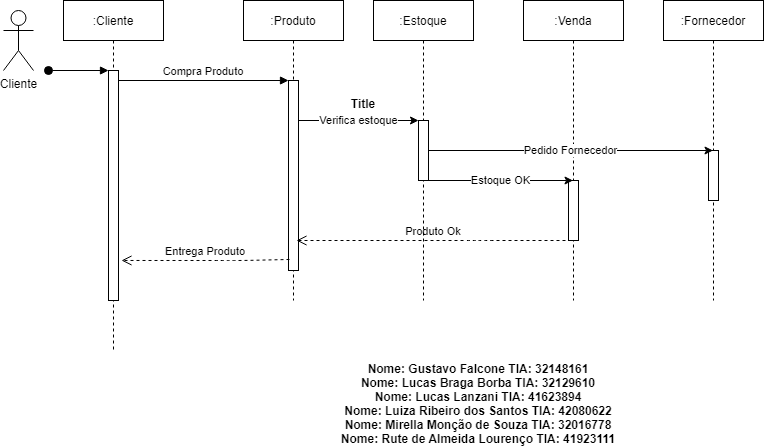

The diagram above was exported from draw.io. Its source (the exported page's mxGraphModel, read from the mxfile embedded in the PNG):
<mxGraphModel dx="868" dy="393" grid="1" gridSize="10" guides="1" tooltips="1" connect="1" arrows="1" fold="1" page="1" pageScale="1" pageWidth="850" pageHeight="1100" math="0" shadow="0">
  <root>
    <mxCell id="0" />
    <mxCell id="1" parent="0" />
    <mxCell id="zP3Ge6JjvFbCZfvAx8pX-1" value=":Cliente" style="shape=umlLifeline;perimeter=lifelinePerimeter;container=1;collapsible=0;recursiveResize=0;rounded=0;shadow=0;strokeWidth=1;" vertex="1" parent="1">
      <mxGeometry x="120" y="80" width="100" height="350" as="geometry" />
    </mxCell>
    <mxCell id="zP3Ge6JjvFbCZfvAx8pX-2" value="" style="points=[];perimeter=orthogonalPerimeter;rounded=0;shadow=0;strokeWidth=1;" vertex="1" parent="zP3Ge6JjvFbCZfvAx8pX-1">
      <mxGeometry x="45" y="70" width="10" height="230" as="geometry" />
    </mxCell>
    <mxCell id="zP3Ge6JjvFbCZfvAx8pX-3" value="" style="verticalAlign=bottom;startArrow=oval;endArrow=block;startSize=8;shadow=0;strokeWidth=1;" edge="1" parent="zP3Ge6JjvFbCZfvAx8pX-1" target="zP3Ge6JjvFbCZfvAx8pX-2">
      <mxGeometry relative="1" as="geometry">
        <mxPoint x="-15" y="70" as="sourcePoint" />
      </mxGeometry>
    </mxCell>
    <mxCell id="zP3Ge6JjvFbCZfvAx8pX-4" value=":Produto" style="shape=umlLifeline;perimeter=lifelinePerimeter;container=1;collapsible=0;recursiveResize=0;rounded=0;shadow=0;strokeWidth=1;" vertex="1" parent="1">
      <mxGeometry x="300" y="80" width="100" height="300" as="geometry" />
    </mxCell>
    <mxCell id="zP3Ge6JjvFbCZfvAx8pX-5" value="" style="points=[];perimeter=orthogonalPerimeter;rounded=0;shadow=0;strokeWidth=1;" vertex="1" parent="zP3Ge6JjvFbCZfvAx8pX-4">
      <mxGeometry x="45" y="80" width="10" height="190" as="geometry" />
    </mxCell>
    <mxCell id="zP3Ge6JjvFbCZfvAx8pX-6" value="Produto Ok" style="verticalAlign=bottom;endArrow=open;dashed=1;endSize=8;exitX=0.3;exitY=1;shadow=0;strokeWidth=1;exitDx=0;exitDy=0;exitPerimeter=0;entryX=0.53;entryY=0.8;entryDx=0;entryDy=0;entryPerimeter=0;" edge="1" parent="1" source="zP3Ge6JjvFbCZfvAx8pX-11" target="zP3Ge6JjvFbCZfvAx8pX-4">
      <mxGeometry relative="1" as="geometry">
        <mxPoint x="275" y="236" as="targetPoint" />
        <Array as="points">
          <mxPoint x="540" y="320" />
          <mxPoint x="530" y="320" />
        </Array>
      </mxGeometry>
    </mxCell>
    <mxCell id="zP3Ge6JjvFbCZfvAx8pX-7" value="Compra Produto" style="verticalAlign=bottom;endArrow=block;entryX=0;entryY=0;shadow=0;strokeWidth=1;" edge="1" parent="1" source="zP3Ge6JjvFbCZfvAx8pX-2" target="zP3Ge6JjvFbCZfvAx8pX-5">
      <mxGeometry relative="1" as="geometry">
        <mxPoint x="275" y="160" as="sourcePoint" />
      </mxGeometry>
    </mxCell>
    <mxCell id="zP3Ge6JjvFbCZfvAx8pX-8" value=":Estoque" style="shape=umlLifeline;perimeter=lifelinePerimeter;container=1;collapsible=0;recursiveResize=0;rounded=0;shadow=0;strokeWidth=1;" vertex="1" parent="1">
      <mxGeometry x="430" y="80" width="100" height="300" as="geometry" />
    </mxCell>
    <mxCell id="zP3Ge6JjvFbCZfvAx8pX-9" value="" style="points=[];perimeter=orthogonalPerimeter;rounded=0;shadow=0;strokeWidth=1;" vertex="1" parent="zP3Ge6JjvFbCZfvAx8pX-8">
      <mxGeometry x="45" y="120" width="10" height="60" as="geometry" />
    </mxCell>
    <mxCell id="zP3Ge6JjvFbCZfvAx8pX-10" value=":Venda" style="shape=umlLifeline;perimeter=lifelinePerimeter;container=1;collapsible=0;recursiveResize=0;rounded=0;shadow=0;strokeWidth=1;" vertex="1" parent="1">
      <mxGeometry x="580" y="80" width="100" height="300" as="geometry" />
    </mxCell>
    <mxCell id="zP3Ge6JjvFbCZfvAx8pX-11" value="" style="points=[];perimeter=orthogonalPerimeter;rounded=0;shadow=0;strokeWidth=1;" vertex="1" parent="zP3Ge6JjvFbCZfvAx8pX-10">
      <mxGeometry x="45" y="180" width="10" height="60" as="geometry" />
    </mxCell>
    <mxCell id="zP3Ge6JjvFbCZfvAx8pX-12" value="Cliente" style="shape=umlActor;verticalLabelPosition=bottom;verticalAlign=top;html=1;" vertex="1" parent="1">
      <mxGeometry x="60" y="90" width="30" height="60" as="geometry" />
    </mxCell>
    <mxCell id="zP3Ge6JjvFbCZfvAx8pX-13" value="Verifica estoque" style="edgeStyle=orthogonalEdgeStyle;rounded=0;orthogonalLoop=1;jettySize=auto;html=1;" edge="1" parent="1" source="zP3Ge6JjvFbCZfvAx8pX-5" target="zP3Ge6JjvFbCZfvAx8pX-9">
      <mxGeometry relative="1" as="geometry">
        <Array as="points">
          <mxPoint x="400" y="200" />
          <mxPoint x="400" y="200" />
        </Array>
      </mxGeometry>
    </mxCell>
    <mxCell id="zP3Ge6JjvFbCZfvAx8pX-14" value="Entrega Produto" style="verticalAlign=bottom;endArrow=open;dashed=1;endSize=8;shadow=0;strokeWidth=1;entryX=1.3;entryY=0.826;entryDx=0;entryDy=0;entryPerimeter=0;exitX=0.1;exitY=0.942;exitDx=0;exitDy=0;exitPerimeter=0;" edge="1" parent="1" source="zP3Ge6JjvFbCZfvAx8pX-5" target="zP3Ge6JjvFbCZfvAx8pX-2">
      <mxGeometry relative="1" as="geometry">
        <mxPoint x="180" y="340" as="targetPoint" />
        <mxPoint x="340" y="340" as="sourcePoint" />
        <Array as="points">
          <mxPoint x="300" y="340" />
          <mxPoint x="280" y="340" />
        </Array>
      </mxGeometry>
    </mxCell>
    <mxCell id="zP3Ge6JjvFbCZfvAx8pX-15" value=":Fornecedor" style="shape=umlLifeline;perimeter=lifelinePerimeter;container=1;collapsible=0;recursiveResize=0;rounded=0;shadow=0;strokeWidth=1;" vertex="1" parent="1">
      <mxGeometry x="720" y="80" width="100" height="300" as="geometry" />
    </mxCell>
    <mxCell id="zP3Ge6JjvFbCZfvAx8pX-16" value="" style="points=[];perimeter=orthogonalPerimeter;rounded=0;shadow=0;strokeWidth=1;" vertex="1" parent="zP3Ge6JjvFbCZfvAx8pX-15">
      <mxGeometry x="45" y="150" width="10" height="50" as="geometry" />
    </mxCell>
    <mxCell id="zP3Ge6JjvFbCZfvAx8pX-17" value="Estoque OK" style="edgeStyle=orthogonalEdgeStyle;rounded=0;orthogonalLoop=1;jettySize=auto;html=1;" edge="1" parent="1" source="zP3Ge6JjvFbCZfvAx8pX-9" target="zP3Ge6JjvFbCZfvAx8pX-10">
      <mxGeometry relative="1" as="geometry">
        <Array as="points">
          <mxPoint x="570" y="260" />
          <mxPoint x="570" y="260" />
        </Array>
      </mxGeometry>
    </mxCell>
    <mxCell id="zP3Ge6JjvFbCZfvAx8pX-18" value="Pedido Fornecedor" style="edgeStyle=orthogonalEdgeStyle;rounded=0;orthogonalLoop=1;jettySize=auto;html=1;" edge="1" parent="1" source="zP3Ge6JjvFbCZfvAx8pX-9" target="zP3Ge6JjvFbCZfvAx8pX-15">
      <mxGeometry relative="1" as="geometry" />
    </mxCell>
    <mxCell id="zP3Ge6JjvFbCZfvAx8pX-19" value="Title" style="text;align=center;fontStyle=1;verticalAlign=middle;spacingLeft=3;spacingRight=3;strokeColor=none;rotatable=0;points=[[0,0.5],[1,0.5]];portConstraint=eastwest;" vertex="1" parent="1">
      <mxGeometry x="380" y="170" width="80" height="26" as="geometry" />
    </mxCell>
    <mxCell id="zP3Ge6JjvFbCZfvAx8pX-20" value="Nome: Gustavo Falcone TIA: 32148161&#10;Nome: Lucas Braga Borba TIA: 32129610&#10;Nome: Lucas Lanzani TIA: 41623894&#10;Nome: Luiza Ribeiro dos Santos TIA: 42080622&#10;Nome: Mirella Monção de Souza TIA: 32016778&#10;Nome: Rute de Almeida Lourenço TIA: 41923111" style="text;align=center;fontStyle=1;verticalAlign=middle;spacingLeft=3;spacingRight=3;strokeColor=none;rotatable=0;points=[[0,0.5],[1,0.5]];portConstraint=eastwest;" vertex="1" parent="1">
      <mxGeometry x="520" y="460" width="30" height="46" as="geometry" />
    </mxCell>
  </root>
</mxGraphModel>